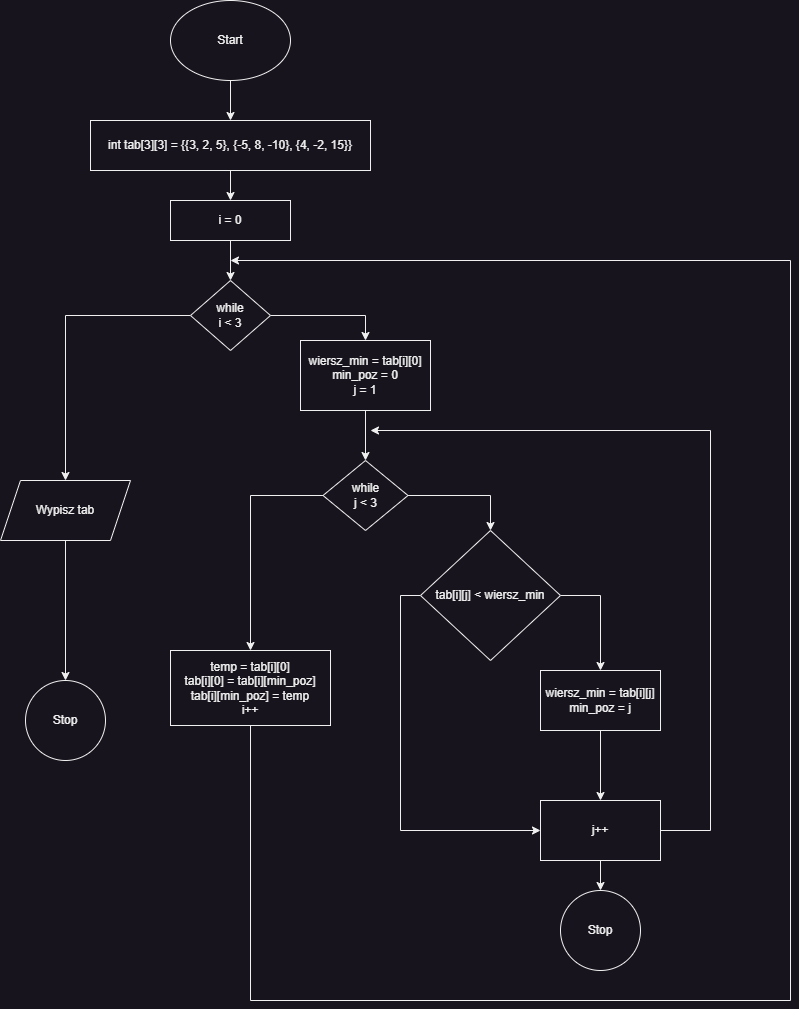

The diagram above was exported from draw.io. Its source (the exported page's mxGraphModel, read from the mxfile embedded in the PNG):
<mxGraphModel dx="874" dy="490" grid="1" gridSize="10" guides="1" tooltips="1" connect="1" arrows="1" fold="1" page="1" pageScale="1" pageWidth="827" pageHeight="1169" math="0" shadow="0">
  <root>
    <mxCell id="0" />
    <mxCell id="1" parent="0" />
    <mxCell id="IHdgCfyqvfByDGTfBkCv-3" value="" style="edgeStyle=orthogonalEdgeStyle;rounded=0;orthogonalLoop=1;jettySize=auto;html=1;" parent="1" source="IHdgCfyqvfByDGTfBkCv-1" target="IHdgCfyqvfByDGTfBkCv-2" edge="1">
      <mxGeometry relative="1" as="geometry" />
    </mxCell>
    <mxCell id="IHdgCfyqvfByDGTfBkCv-1" value="Start" style="ellipse;whiteSpace=wrap;html=1;" parent="1" vertex="1">
      <mxGeometry x="360" y="30" width="120" height="80" as="geometry" />
    </mxCell>
    <mxCell id="IHdgCfyqvfByDGTfBkCv-2" value="int tab[3][3] = {{3, 2, 5}, {-5, 8, -10}, {4, -2, 15}}" style="whiteSpace=wrap;html=1;" parent="1" vertex="1">
      <mxGeometry x="280" y="150" width="280" height="50" as="geometry" />
    </mxCell>
    <mxCell id="IHdgCfyqvfByDGTfBkCv-7" value="" style="edgeStyle=orthogonalEdgeStyle;rounded=0;orthogonalLoop=1;jettySize=auto;html=1;exitX=0.5;exitY=1;exitDx=0;exitDy=0;" parent="1" source="IHdgCfyqvfByDGTfBkCv-2" target="IHdgCfyqvfByDGTfBkCv-6" edge="1">
      <mxGeometry relative="1" as="geometry">
        <mxPoint x="420" y="300" as="sourcePoint" />
      </mxGeometry>
    </mxCell>
    <mxCell id="IHdgCfyqvfByDGTfBkCv-9" value="" style="edgeStyle=orthogonalEdgeStyle;rounded=0;orthogonalLoop=1;jettySize=auto;html=1;" parent="1" source="IHdgCfyqvfByDGTfBkCv-6" target="IHdgCfyqvfByDGTfBkCv-8" edge="1">
      <mxGeometry relative="1" as="geometry" />
    </mxCell>
    <mxCell id="IHdgCfyqvfByDGTfBkCv-6" value="i = 0" style="whiteSpace=wrap;html=1;" parent="1" vertex="1">
      <mxGeometry x="360" y="230" width="120" height="40" as="geometry" />
    </mxCell>
    <mxCell id="F4Wz7TnAbG79moY6r1U8-2" value="" style="edgeStyle=orthogonalEdgeStyle;rounded=0;orthogonalLoop=1;jettySize=auto;html=1;" parent="1" source="IHdgCfyqvfByDGTfBkCv-8" target="F4Wz7TnAbG79moY6r1U8-1" edge="1">
      <mxGeometry relative="1" as="geometry" />
    </mxCell>
    <mxCell id="l49mWOHBJcxIybNOjIiE-2" style="edgeStyle=orthogonalEdgeStyle;rounded=0;orthogonalLoop=1;jettySize=auto;html=1;exitX=1;exitY=0.5;exitDx=0;exitDy=0;entryX=0.5;entryY=0;entryDx=0;entryDy=0;" edge="1" parent="1" source="IHdgCfyqvfByDGTfBkCv-8" target="l49mWOHBJcxIybNOjIiE-1">
      <mxGeometry relative="1" as="geometry" />
    </mxCell>
    <mxCell id="IHdgCfyqvfByDGTfBkCv-8" value="while&lt;br&gt;i &amp;lt; 3" style="rhombus;whiteSpace=wrap;html=1;" parent="1" vertex="1">
      <mxGeometry x="380" y="310" width="80" height="70" as="geometry" />
    </mxCell>
    <mxCell id="IHdgCfyqvfByDGTfBkCv-15" value="" style="edgeStyle=orthogonalEdgeStyle;rounded=0;orthogonalLoop=1;jettySize=auto;html=1;" parent="1" target="IHdgCfyqvfByDGTfBkCv-14" edge="1" source="F4Wz7TnAbG79moY6r1U8-5">
      <mxGeometry relative="1" as="geometry">
        <mxPoint x="680" y="645" as="sourcePoint" />
      </mxGeometry>
    </mxCell>
    <mxCell id="l49mWOHBJcxIybNOjIiE-11" style="edgeStyle=orthogonalEdgeStyle;rounded=0;orthogonalLoop=1;jettySize=auto;html=1;exitX=1;exitY=0.5;exitDx=0;exitDy=0;" edge="1" parent="1" source="IHdgCfyqvfByDGTfBkCv-14">
      <mxGeometry relative="1" as="geometry">
        <mxPoint x="560" y="460" as="targetPoint" />
        <Array as="points">
          <mxPoint x="900" y="860" />
          <mxPoint x="900" y="460" />
        </Array>
      </mxGeometry>
    </mxCell>
    <mxCell id="l49mWOHBJcxIybNOjIiE-13" style="edgeStyle=orthogonalEdgeStyle;rounded=0;orthogonalLoop=1;jettySize=auto;html=1;exitX=0.5;exitY=1;exitDx=0;exitDy=0;entryX=0.5;entryY=0;entryDx=0;entryDy=0;" edge="1" parent="1" source="IHdgCfyqvfByDGTfBkCv-14" target="l49mWOHBJcxIybNOjIiE-12">
      <mxGeometry relative="1" as="geometry" />
    </mxCell>
    <mxCell id="IHdgCfyqvfByDGTfBkCv-14" value="j++" style="whiteSpace=wrap;html=1;" parent="1" vertex="1">
      <mxGeometry x="730" y="830" width="120" height="60" as="geometry" />
    </mxCell>
    <mxCell id="l49mWOHBJcxIybNOjIiE-8" style="edgeStyle=orthogonalEdgeStyle;rounded=0;orthogonalLoop=1;jettySize=auto;html=1;exitX=1;exitY=0.5;exitDx=0;exitDy=0;entryX=0.5;entryY=0;entryDx=0;entryDy=0;" edge="1" parent="1" source="IHdgCfyqvfByDGTfBkCv-18" target="l49mWOHBJcxIybNOjIiE-6">
      <mxGeometry relative="1" as="geometry" />
    </mxCell>
    <mxCell id="l49mWOHBJcxIybNOjIiE-15" style="edgeStyle=orthogonalEdgeStyle;rounded=0;orthogonalLoop=1;jettySize=auto;html=1;exitX=0;exitY=0.5;exitDx=0;exitDy=0;entryX=0.5;entryY=0;entryDx=0;entryDy=0;" edge="1" parent="1" source="IHdgCfyqvfByDGTfBkCv-18" target="l49mWOHBJcxIybNOjIiE-14">
      <mxGeometry relative="1" as="geometry" />
    </mxCell>
    <mxCell id="IHdgCfyqvfByDGTfBkCv-18" value="while&lt;br&gt;j &amp;lt; 3" style="rhombus;whiteSpace=wrap;html=1;" parent="1" vertex="1">
      <mxGeometry x="512.5" y="490" width="85" height="70" as="geometry" />
    </mxCell>
    <mxCell id="IHdgCfyqvfByDGTfBkCv-24" value="Stop" style="ellipse;whiteSpace=wrap;html=1;" parent="1" vertex="1">
      <mxGeometry x="215" y="710" width="80" height="80" as="geometry" />
    </mxCell>
    <mxCell id="F4Wz7TnAbG79moY6r1U8-3" style="edgeStyle=orthogonalEdgeStyle;rounded=0;orthogonalLoop=1;jettySize=auto;html=1;exitX=0.5;exitY=1;exitDx=0;exitDy=0;entryX=0.5;entryY=0;entryDx=0;entryDy=0;" parent="1" source="F4Wz7TnAbG79moY6r1U8-1" target="IHdgCfyqvfByDGTfBkCv-24" edge="1">
      <mxGeometry relative="1" as="geometry" />
    </mxCell>
    <mxCell id="F4Wz7TnAbG79moY6r1U8-1" value="Wypisz tab" style="shape=parallelogram;perimeter=parallelogramPerimeter;whiteSpace=wrap;html=1;fixedSize=1;" parent="1" vertex="1">
      <mxGeometry x="190" y="510" width="130" height="60" as="geometry" />
    </mxCell>
    <mxCell id="l49mWOHBJcxIybNOjIiE-3" style="edgeStyle=orthogonalEdgeStyle;rounded=0;orthogonalLoop=1;jettySize=auto;html=1;exitX=0.5;exitY=1;exitDx=0;exitDy=0;entryX=0.5;entryY=0;entryDx=0;entryDy=0;" edge="1" parent="1" source="l49mWOHBJcxIybNOjIiE-1" target="IHdgCfyqvfByDGTfBkCv-18">
      <mxGeometry relative="1" as="geometry" />
    </mxCell>
    <mxCell id="l49mWOHBJcxIybNOjIiE-1" value="wiersz_min = tab[i][0]&lt;br&gt;min_poz = 0&lt;br&gt;j = 1" style="rounded=0;whiteSpace=wrap;html=1;" vertex="1" parent="1">
      <mxGeometry x="490" y="370" width="130" height="70" as="geometry" />
    </mxCell>
    <mxCell id="F4Wz7TnAbG79moY6r1U8-5" value="wiersz_min = tab[i][j]&lt;br&gt;min_poz = j" style="rounded=0;whiteSpace=wrap;html=1;" parent="1" vertex="1">
      <mxGeometry x="730" y="700" width="120" height="60" as="geometry" />
    </mxCell>
    <mxCell id="l49mWOHBJcxIybNOjIiE-9" style="edgeStyle=orthogonalEdgeStyle;rounded=0;orthogonalLoop=1;jettySize=auto;html=1;exitX=1;exitY=0.5;exitDx=0;exitDy=0;entryX=0.5;entryY=0;entryDx=0;entryDy=0;" edge="1" parent="1" source="l49mWOHBJcxIybNOjIiE-6" target="F4Wz7TnAbG79moY6r1U8-5">
      <mxGeometry relative="1" as="geometry" />
    </mxCell>
    <mxCell id="l49mWOHBJcxIybNOjIiE-10" style="edgeStyle=orthogonalEdgeStyle;rounded=0;orthogonalLoop=1;jettySize=auto;html=1;exitX=0;exitY=0.5;exitDx=0;exitDy=0;entryX=0;entryY=0.5;entryDx=0;entryDy=0;" edge="1" parent="1" source="l49mWOHBJcxIybNOjIiE-6" target="IHdgCfyqvfByDGTfBkCv-14">
      <mxGeometry relative="1" as="geometry" />
    </mxCell>
    <mxCell id="l49mWOHBJcxIybNOjIiE-6" value="tab[i][j] &amp;lt; wiersz_min" style="rhombus;whiteSpace=wrap;html=1;" vertex="1" parent="1">
      <mxGeometry x="610" y="560" width="140" height="130" as="geometry" />
    </mxCell>
    <mxCell id="l49mWOHBJcxIybNOjIiE-12" value="Stop" style="ellipse;whiteSpace=wrap;html=1;" vertex="1" parent="1">
      <mxGeometry x="750" y="920" width="80" height="80" as="geometry" />
    </mxCell>
    <mxCell id="l49mWOHBJcxIybNOjIiE-16" style="edgeStyle=orthogonalEdgeStyle;rounded=0;orthogonalLoop=1;jettySize=auto;html=1;exitX=0.5;exitY=1;exitDx=0;exitDy=0;" edge="1" parent="1" source="l49mWOHBJcxIybNOjIiE-14">
      <mxGeometry relative="1" as="geometry">
        <mxPoint x="420" y="290" as="targetPoint" />
        <Array as="points">
          <mxPoint x="440" y="1030" />
          <mxPoint x="980" y="1030" />
          <mxPoint x="980" y="290" />
        </Array>
      </mxGeometry>
    </mxCell>
    <mxCell id="l49mWOHBJcxIybNOjIiE-14" value="temp = tab[i][0]&lt;br&gt;tab[i][0] = tab[i][min_poz]&lt;br&gt;tab[i][min_poz] = temp&lt;br&gt;i++" style="rounded=0;whiteSpace=wrap;html=1;" vertex="1" parent="1">
      <mxGeometry x="360" y="680" width="160" height="75" as="geometry" />
    </mxCell>
  </root>
</mxGraphModel>